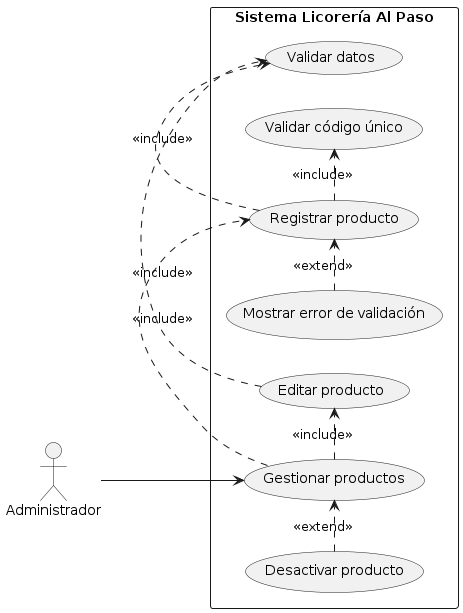

The diagram above was rendered by PlantUML. Its source (embedded in the PNG):
@startuml
left to right direction
actor Administrador
rectangle "Sistema Licorería Al Paso" {
  usecase "Gestionar productos" as UC_Gestionar
  usecase "Registrar producto" as UC_Registrar
  usecase "Editar producto" as UC_Editar
  usecase "Validar datos" as UC_Validar
  usecase "Validar código único" as UC_Codigo
  usecase "Desactivar producto" as UC_Desactivar
  usecase "Mostrar error de validación" as UC_Error
}
Administrador --> UC_Gestionar
UC_Gestionar .> UC_Registrar : <<include>>
UC_Gestionar .> UC_Editar : <<include>>
UC_Registrar .> UC_Validar : <<include>>
UC_Registrar .> UC_Codigo : <<include>>
UC_Editar .> UC_Validar : <<include>>
UC_Desactivar .> UC_Gestionar : <<extend>>
UC_Error .> UC_Registrar : <<extend>>
@enduml